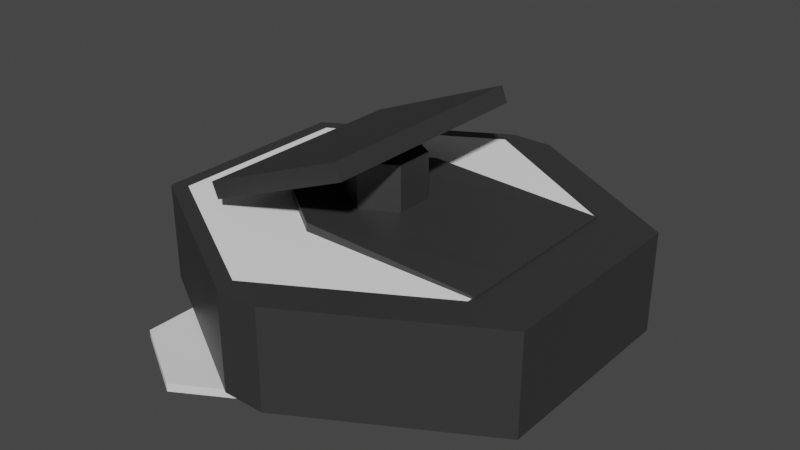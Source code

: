 # Source: CleanBot.blend  (saved by Blender 2.83.19; exported with 4.5.12 LTS)
import bpy
from mathutils import Matrix  # noqa: F401  (used for matrix-valued properties, if any)

bpy.ops.wm.read_factory_settings(use_empty=True)
scene = bpy.context.scene
scene.name = 'Scene'

# ---- collections
col_collection = bpy.data.collections.new('Collection'); scene.collection.children.link(col_collection)

# ---- materials (node trees are filled in below, after node groups)
mat_base = bpy.data.materials.new('Base')
mat_base.alpha_threshold = 0.0
mat_base.use_transparent_shadow = False
mat_base.line_color = (0.0, 0.0, 0.0, 1.0)
mat_front = bpy.data.materials.new('Front')
mat_front.use_transparent_shadow = False

# ---- material node trees
mat_base.use_nodes = True; mat_base.node_tree.nodes.clear()
_N = mat_base.node_tree.nodes; _L = mat_base.node_tree.links
n0 = _N.new('ShaderNodeOutputMaterial'); n0.name = 'Material Output'; n0.location = (300, 300)
n1 = _N.new('ShaderNodeBsdfPrincipled'); n1.name = 'Principled BSDF'; n1.location = (10, 300)
n1.distribution = 'GGX'
n1.subsurface_method = 'BURLEY'
n1.inputs[0].default_value = (1.0, 1.0, 1.0, 1.0)
n1.inputs[2].default_value = 0.4
n1.inputs[3].default_value = 1.45
n1.inputs[27].default_value = (0.0, 0.0, 0.0, 1.0)
n1.inputs[28].default_value = 1.0
_L.new(n1.outputs[0], n0.inputs[0])
n0.is_active_output = True
mat_front.use_nodes = True; mat_front.node_tree.nodes.clear()
_N = mat_front.node_tree.nodes; _L = mat_front.node_tree.links
n0 = _N.new('ShaderNodeBsdfPrincipled'); n0.name = 'Principled BSDF'; n0.location = (10, 300)
n0.distribution = 'GGX'
n0.subsurface_method = 'BURLEY'
n0.inputs[0].default_value = (0.03522, 0.03522, 0.03522, 1.0)
n0.inputs[3].default_value = 1.45
n0.inputs[27].default_value = (0.0, 0.0, 0.0, 1.0)
n0.inputs[28].default_value = 1.0
n1 = _N.new('ShaderNodeOutputMaterial'); n1.name = 'Material Output'; n1.location = (300, 300)
_L.new(n0.outputs[0], n1.inputs[0])
n1.is_active_output = True

# ---- world
world_world = bpy.data.worlds.new('World'); scene.world = world_world
world_world.use_nodes = True; world_world.node_tree.nodes.clear()
_N = world_world.node_tree.nodes; _L = world_world.node_tree.links
n0 = _N.new('ShaderNodeOutputWorld'); n0.name = 'World Output'; n0.location = (300, 300)
n1 = _N.new('ShaderNodeBackground'); n1.name = 'Background'; n1.location = (10, 300)
n1.inputs[0].default_value = (0.05088, 0.05088, 0.05088, 1.0)
_L.new(n1.outputs[0], n0.inputs[0])
n0.is_active_output = True
world_world.color = (0.05088, 0.05088, 0.05088)
world_world.use_sun_shadow = False
world_world.sun_shadow_jitter_overblur = 0.0

# ---- meshes
me_cylinder = bpy.data.meshes.new('Cylinder')
me_cylinder.from_pydata([(0.0, 1.0, 0.5171), (2.839e-09, 0.9175, 1.0), (0.866, 0.5, 0.5171), (0.7946, 0.4588, 1.0), (0.866, -0.5, 0.5171), (0.7946, -0.4588, 1.0), (-8.742e-08, -1.0, 0.5171), (-7.891e-08, -0.9175, 1.0), (-0.866, -0.5, 0.5171), (-0.7946, -0.4588, 1.0), (-0.866, 0.5, 0.5171), (-0.7946, 0.4588, 1.0), (0.2098, 1.0, 0.5171), (1.076, 0.5, 0.5171), (1.076, 0.5, 1.0), (0.2098, 1.0, 1.0), (1.076, -0.5, 0.5171), (1.076, -0.5, 1.0), (0.2098, -1.0, 0.5171), (0.2098, -1.0, 1.0), (0.866, 0.5, 1.0), (0.0, 1.0, 1.0), (0.866, -0.5, 1.0), (-8.742e-08, -1.0, 1.0), (-0.866, -0.5, 1.0), (-0.866, 0.5, 1.0)], [], [(4, 2, 13, 16), (22, 23, 19, 17), (21, 20, 14, 15), (6, 23, 24, 8), (3, 1, 11, 9, 7, 5), (8, 24, 25, 10), (10, 25, 21, 0), (0, 2, 4, 6, 8, 10), (12, 15, 14, 13), (13, 14, 17, 16), (16, 17, 19, 18), (0, 21, 15, 12), (2, 0, 12, 13), (23, 6, 18, 19), (6, 4, 16, 18), (20, 22, 17, 14), (1, 3, 20, 21), (3, 5, 22, 20), (5, 7, 23, 22), (7, 9, 24, 23), (9, 11, 25, 24), (11, 1, 21, 25)])
me_cylinder.polygons.foreach_set('material_index', [1, 1, 1, 1, 0, 1, 1, 1, 1, 1, 1, 1, 1, 1, 1, 1, 1, 1, 1, 1, 1, 1])
_uv = me_cylinder.uv_layers.new(name='UVMap')
_uv.uv.foreach_set('vector', [0.9578, 0.13, 0.9578, 0.37, 0.9578, 0.37, 0.9578, 0.13, 0.4578, 0.13, 0.25, 0.01, 0.25, 0.01, 0.4578, 0.13, 0.25, 0.49, 0.4578, 0.37, 0.4578, 0.37, 0.25, 0.49, 0.5, 0.5, 0.5, 1.0, 0.3333, 1.0, 0.3333, 0.5, 0.4407, 0.3601, 0.25, 0.4702, 0.0593, 0.3601, 0.0593, 0.1399, 0.25, 0.0298, 0.4407, 0.1399, 0.3333, 0.5, 0.3333, 1.0, 0.1667, 1.0, 0.1667, 0.5, 0.1667, 0.5, 0.1667, 1.0, -8.941e-08, 1.0, -8.941e-08, 0.5, 0.75, 0.49, 0.9578, 0.37, 0.9578, 0.13, 0.75, 0.01, 0.5422, 0.13, 0.5422, 0.37, 1.0, 0.5, 1.0, 1.0, 0.8333, 1.0, 0.8333, 0.5, 0.8333, 0.5, 0.8333, 1.0, 0.6667, 1.0, 0.6667, 0.5, 0.6667, 0.5, 0.6667, 1.0, 0.5, 1.0, 0.5, 0.5, -8.941e-08, 0.5, -8.941e-08, 1.0, -8.941e-08, 1.0, -8.941e-08, 0.5, 0.9578, 0.37, 0.75, 0.49, 0.75, 0.49, 0.9578, 0.37, 0.5, 1.0, 0.5, 0.5, 0.5, 0.5, 0.5, 1.0, 0.75, 0.01, 0.9578, 0.13, 0.9578, 0.13, 0.75, 0.01, 0.4578, 0.37, 0.4578, 0.13, 0.4578, 0.13, 0.4578, 0.37, 0.25, 0.4702, 0.4407, 0.3601, 0.4578, 0.37, 0.25, 0.49, 0.4407, 0.3601, 0.4407, 0.1399, 0.4578, 0.13, 0.4578, 0.37, 0.4407, 0.1399, 0.25, 0.0298, 0.25, 0.01, 0.4578, 0.13, 0.25, 0.0298, 0.0593, 0.1399, 0.04215, 0.13, 0.25, 0.01, 0.0593, 0.1399, 0.0593, 0.3601, 0.04215, 0.37, 0.04215, 0.13, 0.0593, 0.3601, 0.25, 0.4702, 0.25, 0.49, 0.04215, 0.37])
me_cylinder.materials.append(mat_base)
me_cylinder.materials.append(mat_front)
me_cylinder.use_remesh_fix_poles = True
me_cylinder.use_remesh_preserve_attributes = False
me_cylinder.use_mirror_vertex_groups = False
me_cylinder.update()
me_cube_001 = bpy.data.meshes.new('Cube.001')
me_cube_001.from_pydata([(-1.0, -1.0, -1.0), (-1.0, -1.0, -0.8674), (-1.0, 1.0, -1.0), (-1.0, 1.0, -0.8674), (1.0, -1.0, -1.0), (1.0, -1.0, -0.9354), (1.0, 1.0, -1.0), (1.0, 1.0, -0.9354), (-1.922, 0.0, -1.0), (-1.922, 0.0, -0.8674), (1.0, 0.0, -1.0), (1.0, 0.0, -0.9354), (-1.701, 0.5, -0.8674), (1.0, 0.5, -1.0), (-1.701, 0.5, -1.0), (1.0, 0.5, -0.9354), (-1.701, -0.5, -1.0), (1.0, -0.5, -0.9354), (-1.701, -0.5, -0.8674), (1.0, -0.5, -1.0)], [], [(14, 12, 3, 2), (2, 3, 7, 6), (19, 17, 5, 4), (4, 5, 1, 0), (16, 19, 4, 0), (17, 18, 1, 5), (15, 12, 9, 11), (14, 13, 10, 8), (13, 15, 11, 10), (16, 18, 9, 8), (6, 7, 15, 13), (2, 6, 13, 14), (7, 3, 12, 15), (8, 9, 12, 14), (0, 1, 18, 16), (11, 9, 18, 17), (8, 10, 19, 16), (10, 11, 17, 19)])
_uv = me_cube_001.uv_layers.new(name='UVMap')
_uv.uv.foreach_set('vector', [0.375, 0.1875, 0.625, 0.1875, 0.625, 0.25, 0.375, 0.25, 0.375, 0.25, 0.625, 0.25, 0.625, 0.5, 0.375, 0.5, 0.375, 0.6875, 0.625, 0.6875, 0.625, 0.75, 0.375, 0.75, 0.375, 0.75, 0.625, 0.75, 0.625, 1.0, 0.375, 1.0, 0.125, 0.6875, 0.375, 0.6875, 0.375, 0.75, 0.125, 0.75, 0.625, 0.6875, 0.875, 0.6875, 0.875, 0.75, 0.625, 0.75, 0.625, 0.5625, 0.875, 0.5625, 0.875, 0.625, 0.625, 0.625, 0.125, 0.5625, 0.375, 0.5625, 0.375, 0.625, 0.125, 0.625, 0.375, 0.5625, 0.625, 0.5625, 0.625, 0.625, 0.375, 0.625, 0.375, 0.0625, 0.625, 0.0625, 0.625, 0.125, 0.375, 0.125, 0.375, 0.5, 0.625, 0.5, 0.625, 0.5625, 0.375, 0.5625, 0.125, 0.5, 0.375, 0.5, 0.375, 0.5625, 0.125, 0.5625, 0.625, 0.5, 0.875, 0.5, 0.875, 0.5625, 0.625, 0.5625, 0.375, 0.125, 0.625, 0.125, 0.625, 0.1875, 0.375, 0.1875, 0.375, 0.0, 0.625, 0.0, 0.625, 0.0625, 0.375, 0.0625, 0.625, 0.625, 0.875, 0.625, 0.875, 0.6875, 0.625, 0.6875, 0.125, 0.625, 0.375, 0.625, 0.375, 0.6875, 0.125, 0.6875, 0.375, 0.625, 0.625, 0.625, 0.625, 0.6875, 0.375, 0.6875])
me_cube_001.materials.append(mat_front)
me_cube_001.use_remesh_fix_poles = True
me_cube_001.use_remesh_preserve_attributes = False
me_cube_001.use_mirror_vertex_groups = False
me_cube_001.update()
me_cube_002 = bpy.data.meshes.new('Cube.002')
me_cube_002.from_pydata([(-1.0, -1.0, -1.0), (-1.0, -1.0, 1.0), (-1.0, 1.0, -1.0), (-1.0, 1.0, 1.0), (-0.7893, -1.0, -1.0), (-0.7893, -1.0, 1.0), (-0.7893, 1.0, -1.0), (-0.7893, 1.0, 1.0)], [], [(0, 1, 3, 2), (2, 3, 7, 6), (6, 7, 5, 4), (4, 5, 1, 0), (2, 6, 4, 0), (7, 3, 1, 5)])
_uv = me_cube_002.uv_layers.new(name='UVMap')
_uv.uv.foreach_set('vector', [0.375, 0.0, 0.625, 0.0, 0.625, 0.25, 0.375, 0.25, 0.375, 0.25, 0.625, 0.25, 0.625, 0.5, 0.375, 0.5, 0.375, 0.5, 0.625, 0.5, 0.625, 0.75, 0.375, 0.75, 0.375, 0.75, 0.625, 0.75, 0.625, 1.0, 0.375, 1.0, 0.125, 0.5, 0.375, 0.5, 0.375, 0.75, 0.125, 0.75, 0.625, 0.5, 0.875, 0.5, 0.875, 0.75, 0.625, 0.75])
me_cube_002.materials.append(mat_front)
me_cube_002.use_remesh_fix_poles = True
me_cube_002.use_remesh_preserve_attributes = False
me_cube_002.use_mirror_vertex_groups = False
me_cube_002.update()
me_cylinder_001 = bpy.data.meshes.new('Cylinder.001')
me_cylinder_001.from_pydata([(0.0, 1.0, -1.0), (0.0, 1.0, 0.2296), (0.866, 0.5, -1.0), (0.866, 0.5, 0.2296), (0.866, -0.5, -1.0), (0.866, -0.5, 0.2296), (-8.742e-08, -1.0, -1.0), (-8.742e-08, -1.0, 0.2296), (-0.866, -0.5, -1.0), (-0.866, -0.5, 0.2296), (-0.866, 0.5, -1.0), (-0.866, 0.5, 0.2296)], [], [(0, 1, 3, 2), (2, 3, 5, 4), (4, 5, 7, 6), (6, 7, 9, 8), (3, 1, 11, 9, 7, 5), (8, 9, 11, 10), (10, 11, 1, 0), (0, 2, 4, 6, 8, 10)])
_uv = me_cylinder_001.uv_layers.new(name='UVMap')
_uv.uv.foreach_set('vector', [1.0, 0.5, 1.0, 1.0, 0.8333, 1.0, 0.8333, 0.5, 0.8333, 0.5, 0.8333, 1.0, 0.6667, 1.0, 0.6667, 0.5, 0.6667, 0.5, 0.6667, 1.0, 0.5, 1.0, 0.5, 0.5, 0.5, 0.5, 0.5, 1.0, 0.3333, 1.0, 0.3333, 0.5, 0.4578, 0.37, 0.25, 0.49, 0.04215, 0.37, 0.04215, 0.13, 0.25, 0.01, 0.4578, 0.13, 0.3333, 0.5, 0.3333, 1.0, 0.1667, 1.0, 0.1667, 0.5, 0.1667, 0.5, 0.1667, 1.0, -8.941e-08, 1.0, -8.941e-08, 0.5, 0.75, 0.49, 0.9578, 0.37, 0.9578, 0.13, 0.75, 0.01, 0.5422, 0.13, 0.5422, 0.37])
me_cylinder_001.materials.append(mat_front)
me_cylinder_001.use_remesh_fix_poles = True
me_cylinder_001.use_remesh_preserve_attributes = False
me_cylinder_001.use_mirror_vertex_groups = False
me_cylinder_001.update()
me_cylinder_002 = bpy.data.meshes.new('Cylinder.002')
me_cylinder_002.from_pydata([(0.0, 1.0, -1.0), (0.0, 1.0, -0.9068), (0.866, 0.5, -1.0), (0.866, 0.5, -0.9068), (0.866, -0.5, -1.0), (0.866, -0.5, -0.9068), (-8.742e-08, -1.0, -1.0), (-8.742e-08, -1.0, -0.9068), (-0.866, -0.5, -1.0), (-0.866, -0.5, -0.9068), (-0.866, 0.5, -1.0), (-0.866, 0.5, -0.9068)], [], [(0, 1, 3, 2), (2, 3, 5, 4), (4, 5, 7, 6), (6, 7, 9, 8), (3, 1, 11, 9, 7, 5), (8, 9, 11, 10), (10, 11, 1, 0), (0, 2, 4, 6, 8, 10)])
_uv = me_cylinder_002.uv_layers.new(name='UVMap')
_uv.uv.foreach_set('vector', [1.0, 0.5, 1.0, 1.0, 0.8333, 1.0, 0.8333, 0.5, 0.8333, 0.5, 0.8333, 1.0, 0.6667, 1.0, 0.6667, 0.5, 0.6667, 0.5, 0.6667, 1.0, 0.5, 1.0, 0.5, 0.5, 0.5, 0.5, 0.5, 1.0, 0.3333, 1.0, 0.3333, 0.5, 0.4578, 0.37, 0.25, 0.49, 0.04215, 0.37, 0.04215, 0.13, 0.25, 0.01, 0.4578, 0.13, 0.3333, 0.5, 0.3333, 1.0, 0.1667, 1.0, 0.1667, 0.5, 0.1667, 0.5, 0.1667, 1.0, -8.941e-08, 1.0, -8.941e-08, 0.5, 0.75, 0.49, 0.9578, 0.37, 0.9578, 0.13, 0.75, 0.01, 0.5422, 0.13, 0.5422, 0.37])
me_cylinder_002.use_remesh_fix_poles = True
me_cylinder_002.use_remesh_preserve_attributes = False
me_cylinder_002.use_mirror_vertex_groups = False
me_cylinder_002.update()
me_cylinder_003 = bpy.data.meshes.new('Cylinder.003')
me_cylinder_003.from_pydata([(0.0, 1.0, -1.0), (0.0, 1.0, -0.9068), (0.866, 0.5, -1.0), (0.866, 0.5, -0.9068), (0.866, -0.5, -1.0), (0.866, -0.5, -0.9068), (-8.742e-08, -1.0, -1.0), (-8.742e-08, -1.0, -0.9068), (-0.866, -0.5, -1.0), (-0.866, -0.5, -0.9068), (-0.866, 0.5, -1.0), (-0.866, 0.5, -0.9068)], [], [(0, 1, 3, 2), (2, 3, 5, 4), (4, 5, 7, 6), (6, 7, 9, 8), (3, 1, 11, 9, 7, 5), (8, 9, 11, 10), (10, 11, 1, 0), (0, 2, 4, 6, 8, 10)])
_uv = me_cylinder_003.uv_layers.new(name='UVMap')
_uv.uv.foreach_set('vector', [1.0, 0.5, 1.0, 1.0, 0.8333, 1.0, 0.8333, 0.5, 0.8333, 0.5, 0.8333, 1.0, 0.6667, 1.0, 0.6667, 0.5, 0.6667, 0.5, 0.6667, 1.0, 0.5, 1.0, 0.5, 0.5, 0.5, 0.5, 0.5, 1.0, 0.3333, 1.0, 0.3333, 0.5, 0.4578, 0.37, 0.25, 0.49, 0.04215, 0.37, 0.04215, 0.13, 0.25, 0.01, 0.4578, 0.13, 0.3333, 0.5, 0.3333, 1.0, 0.1667, 1.0, 0.1667, 0.5, 0.1667, 0.5, 0.1667, 1.0, -8.941e-08, 1.0, -8.941e-08, 0.5, 0.75, 0.49, 0.9578, 0.37, 0.9578, 0.13, 0.75, 0.01, 0.5422, 0.13, 0.5422, 0.37])
me_cylinder_003.use_remesh_fix_poles = True
me_cylinder_003.use_remesh_preserve_attributes = False
me_cylinder_003.use_mirror_vertex_groups = False
me_cylinder_003.update()

# ---- objects
ob_cylinder = bpy.data.objects.new('Cylinder', me_cylinder)
ob_cube = bpy.data.objects.new('Cube', me_cube_001)
ob_cube_001 = bpy.data.objects.new('Cube.001', me_cube_002)
ob_cylinder_001 = bpy.data.objects.new('Cylinder.001', me_cylinder_001)
ob_cylinder_002 = bpy.data.objects.new('Cylinder.002', me_cylinder_002)
ob_cylinder_003 = bpy.data.objects.new('Cylinder.003', me_cylinder_003)

# ---- transforms, parenting, visibility, modifiers, constraints
ob_cylinder.location = (0.0, 0.0, 0.0)
ob_cylinder.lineart.crease_threshold = 0.0
ob_cube.location = (0.372, 0.001703, 1.423)
ob_cube.scale = (0.4383, 0.4383, 0.4383)
ob_cube.lineart.crease_threshold = 0.0
ob_cube_001.location = (0.0, 0.0, 0.9266)
ob_cube_001.rotation_euler = (0.0, 7.467, 0.0)
ob_cube_001.scale = (0.3921, 0.5548, 0.3921)
ob_cube_001.lineart.crease_threshold = 0.0
ob_cylinder_001.location = (0.0, 0.0, 1.208)
ob_cylinder_001.scale = (0.1893, 0.1893, 0.1893)
ob_cylinder_001.lineart.crease_threshold = 0.0
ob_cylinder_002.location = (-0.3054, 0.5465, 0.8519)
ob_cylinder_002.scale = (0.437, 0.437, 0.437)
ob_cylinder_002.lineart.crease_threshold = 0.0
ob_cylinder_003.location = (-0.3054, -0.6221, 0.8519)
ob_cylinder_003.scale = (0.437, 0.437, 0.437)
ob_cylinder_003.lineart.crease_threshold = 0.0

# ---- collection membership
col_collection.objects.link(ob_cylinder)
col_collection.objects.link(ob_cube)
col_collection.objects.link(ob_cube_001)
col_collection.objects.link(ob_cylinder_001)
col_collection.objects.link(ob_cylinder_002)
col_collection.objects.link(ob_cylinder_003)

# ---- scene / render settings (as saved in the file)
scene.frame_start = 1; scene.frame_end = 250; scene.frame_set(1)
scene.render.engine = 'BLENDER_EEVEE_NEXT'
scene.cycles.use_denoising = False
scene.cycles.samples = 128
scene.cycles.sampling_pattern = 'TABULATED_SOBOL'
scene.cycles.use_adaptive_sampling = False
scene.cycles.use_light_tree = False
scene.view_settings.view_transform = 'Filmic'
bpy.context.view_layer.update()

# ---- added for rendering (the .blend has no active camera and no usable light): camera, sun
cam_auto = bpy.data.cameras.new('AutoCamera')
cam_auto.lens = 50.0
cam_auto.sensor_width = 36.0
cam_auto.clip_end = 1000.0
ob_auto_camera = bpy.data.objects.new('AutoCamera', cam_auto)
scene.collection.objects.link(ob_auto_camera)
ob_auto_camera.location = (2.88928, -3.37083, 3.15389)
ob_auto_camera.rotation_euler = (1.09748, -7.21219e-08, 0.694738)
scene.camera = ob_auto_camera
light_auto_sun = bpy.data.lights.new('AutoSun', 'SUN')
light_auto_sun.energy = 3.0
light_auto_sun.angle = 0.0523599
ob_auto_sun = bpy.data.objects.new('AutoSun', light_auto_sun)
scene.collection.objects.link(ob_auto_sun)
ob_auto_sun.rotation_euler = (0.872665, 0.174533, 0.523599)
bpy.context.view_layer.update()
